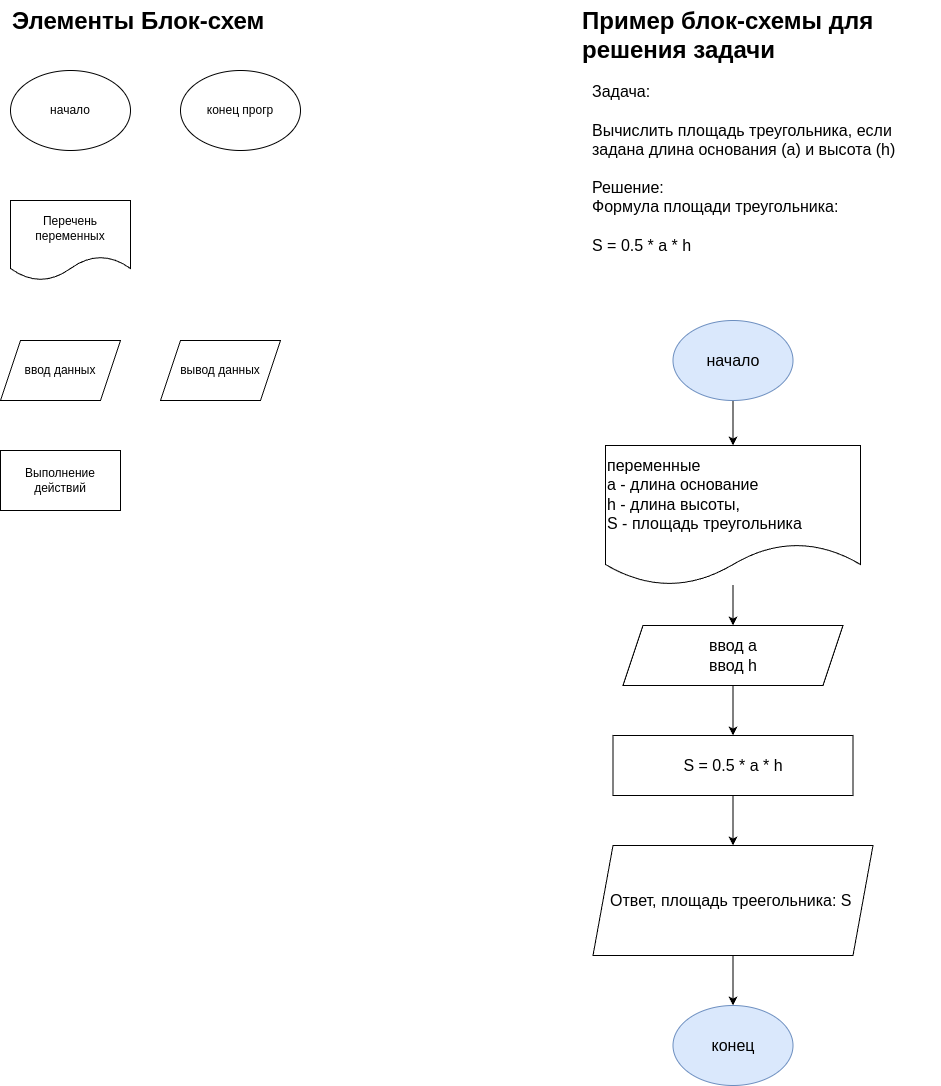

The diagram above was exported from draw.io. Its source (the exported page's mxGraphModel, read from the mxfile embedded in the PNG):
<mxGraphModel dx="3831" dy="2371" grid="1" gridSize="10" guides="1" tooltips="1" connect="1" arrows="1" fold="1" page="1" pageScale="1" pageWidth="827" pageHeight="1169" math="0" shadow="0">
  <root>
    <mxCell id="0" />
    <mxCell id="1" parent="0" />
    <mxCell id="fQF8cVEn1-FijDojZIeZ-1" value="&lt;h1 style=&quot;margin-top: 0px;&quot;&gt;Элементы Блок-схем&lt;/h1&gt;" style="text;html=1;whiteSpace=wrap;overflow=hidden;rounded=0;" vertex="1" parent="1">
      <mxGeometry x="-490" y="-35" width="360" height="40" as="geometry" />
    </mxCell>
    <mxCell id="fQF8cVEn1-FijDojZIeZ-2" value="начало" style="ellipse;whiteSpace=wrap;html=1;" vertex="1" parent="1">
      <mxGeometry x="-490" y="35" width="120" height="80" as="geometry" />
    </mxCell>
    <mxCell id="fQF8cVEn1-FijDojZIeZ-3" value="конец прогр" style="ellipse;whiteSpace=wrap;html=1;" vertex="1" parent="1">
      <mxGeometry x="-320" y="35" width="120" height="80" as="geometry" />
    </mxCell>
    <mxCell id="fQF8cVEn1-FijDojZIeZ-5" value="Перечень переменных" style="shape=document;whiteSpace=wrap;html=1;boundedLbl=1;" vertex="1" parent="1">
      <mxGeometry x="-490" y="165" width="120" height="80" as="geometry" />
    </mxCell>
    <mxCell id="fQF8cVEn1-FijDojZIeZ-6" value="ввод данных" style="shape=parallelogram;perimeter=parallelogramPerimeter;whiteSpace=wrap;html=1;fixedSize=1;" vertex="1" parent="1">
      <mxGeometry x="-500" y="305" width="120" height="60" as="geometry" />
    </mxCell>
    <mxCell id="fQF8cVEn1-FijDojZIeZ-7" value="вывод данных" style="shape=parallelogram;perimeter=parallelogramPerimeter;whiteSpace=wrap;html=1;fixedSize=1;" vertex="1" parent="1">
      <mxGeometry x="-340" y="305" width="120" height="60" as="geometry" />
    </mxCell>
    <mxCell id="fQF8cVEn1-FijDojZIeZ-8" value="Выполнение действий" style="rounded=0;whiteSpace=wrap;html=1;" vertex="1" parent="1">
      <mxGeometry x="-500" y="415" width="120" height="60" as="geometry" />
    </mxCell>
    <mxCell id="fQF8cVEn1-FijDojZIeZ-9" value="Задача:&lt;div&gt;&lt;br&gt;&lt;div&gt;Вычислить площадь треугольника, если задана длина основания (a) и высота (h)&lt;/div&gt;&lt;/div&gt;&lt;div&gt;&lt;br&gt;&lt;/div&gt;&lt;div&gt;Решение:&lt;/div&gt;&lt;div&gt;Формула площади треугольника:&amp;nbsp;&lt;/div&gt;&lt;div&gt;&lt;br&gt;&lt;/div&gt;&lt;div&gt;S = 0.5 * a * h&lt;/div&gt;" style="text;html=1;align=left;verticalAlign=middle;whiteSpace=wrap;rounded=0;fontSize=16;" vertex="1" parent="1">
      <mxGeometry x="90" y="35" width="350" height="195" as="geometry" />
    </mxCell>
    <mxCell id="fQF8cVEn1-FijDojZIeZ-12" style="edgeStyle=orthogonalEdgeStyle;rounded=0;orthogonalLoop=1;jettySize=auto;html=1;entryX=0.5;entryY=0;entryDx=0;entryDy=0;" edge="1" parent="1" source="fQF8cVEn1-FijDojZIeZ-10" target="fQF8cVEn1-FijDojZIeZ-11">
      <mxGeometry relative="1" as="geometry" />
    </mxCell>
    <mxCell id="fQF8cVEn1-FijDojZIeZ-10" value="начало" style="ellipse;whiteSpace=wrap;html=1;fontSize=16;fillColor=#dae8fc;strokeColor=#6c8ebf;" vertex="1" parent="1">
      <mxGeometry x="172.5" y="285" width="120" height="80" as="geometry" />
    </mxCell>
    <mxCell id="fQF8cVEn1-FijDojZIeZ-14" style="edgeStyle=orthogonalEdgeStyle;rounded=0;orthogonalLoop=1;jettySize=auto;html=1;" edge="1" parent="1" source="fQF8cVEn1-FijDojZIeZ-11" target="fQF8cVEn1-FijDojZIeZ-13">
      <mxGeometry relative="1" as="geometry" />
    </mxCell>
    <mxCell id="fQF8cVEn1-FijDojZIeZ-11" value="переменные&lt;div&gt;a - длина основание&lt;br&gt;h - длина высоты,&amp;nbsp;&lt;/div&gt;&lt;div&gt;S - площадь треугольника&amp;nbsp;&lt;/div&gt;" style="shape=document;whiteSpace=wrap;html=1;boundedLbl=1;fontSize=16;align=left;" vertex="1" parent="1">
      <mxGeometry x="105" y="410" width="255" height="140" as="geometry" />
    </mxCell>
    <mxCell id="fQF8cVEn1-FijDojZIeZ-16" style="edgeStyle=orthogonalEdgeStyle;rounded=0;orthogonalLoop=1;jettySize=auto;html=1;entryX=0.5;entryY=0;entryDx=0;entryDy=0;" edge="1" parent="1" source="fQF8cVEn1-FijDojZIeZ-13" target="fQF8cVEn1-FijDojZIeZ-15">
      <mxGeometry relative="1" as="geometry" />
    </mxCell>
    <mxCell id="fQF8cVEn1-FijDojZIeZ-13" value="ввод a&lt;div&gt;ввод h&lt;/div&gt;" style="shape=parallelogram;perimeter=parallelogramPerimeter;whiteSpace=wrap;html=1;fixedSize=1;fontSize=16;" vertex="1" parent="1">
      <mxGeometry x="122.5" y="590" width="220" height="60" as="geometry" />
    </mxCell>
    <mxCell id="fQF8cVEn1-FijDojZIeZ-19" style="edgeStyle=orthogonalEdgeStyle;rounded=0;orthogonalLoop=1;jettySize=auto;html=1;entryX=0.5;entryY=0;entryDx=0;entryDy=0;" edge="1" parent="1" source="fQF8cVEn1-FijDojZIeZ-15" target="fQF8cVEn1-FijDojZIeZ-18">
      <mxGeometry relative="1" as="geometry" />
    </mxCell>
    <mxCell id="fQF8cVEn1-FijDojZIeZ-15" value="S = 0.5 * a * h" style="rounded=0;whiteSpace=wrap;html=1;fontSize=16;" vertex="1" parent="1">
      <mxGeometry x="112.5" y="700" width="240" height="60" as="geometry" />
    </mxCell>
    <mxCell id="fQF8cVEn1-FijDojZIeZ-22" style="edgeStyle=orthogonalEdgeStyle;rounded=0;orthogonalLoop=1;jettySize=auto;html=1;entryX=0.5;entryY=0;entryDx=0;entryDy=0;" edge="1" parent="1" source="fQF8cVEn1-FijDojZIeZ-18" target="fQF8cVEn1-FijDojZIeZ-21">
      <mxGeometry relative="1" as="geometry" />
    </mxCell>
    <mxCell id="fQF8cVEn1-FijDojZIeZ-18" value="Ответ, площадь треeгольника: S&amp;nbsp;" style="shape=parallelogram;perimeter=parallelogramPerimeter;whiteSpace=wrap;html=1;fixedSize=1;fontSize=16;" vertex="1" parent="1">
      <mxGeometry x="92.5" y="810" width="280" height="110" as="geometry" />
    </mxCell>
    <mxCell id="fQF8cVEn1-FijDojZIeZ-21" value="конец" style="ellipse;whiteSpace=wrap;html=1;fontSize=16;fillColor=#dae8fc;strokeColor=#6c8ebf;" vertex="1" parent="1">
      <mxGeometry x="172.5" y="970" width="120" height="80" as="geometry" />
    </mxCell>
    <mxCell id="fQF8cVEn1-FijDojZIeZ-49" value="&lt;h1 style=&quot;margin-top: 0px;&quot;&gt;Пример блок-схемы для решения задачи&lt;/h1&gt;" style="text;html=1;whiteSpace=wrap;overflow=hidden;rounded=0;" vertex="1" parent="1">
      <mxGeometry x="80" y="-35" width="360" height="70" as="geometry" />
    </mxCell>
  </root>
</mxGraphModel>